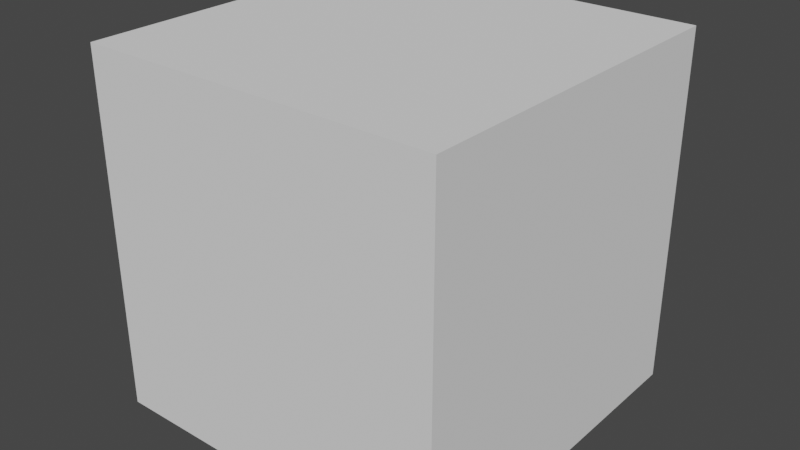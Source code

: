 # Source: cube.blend  (saved by Blender 3.0.42; exported with 4.5.12 LTS)
import bpy
from mathutils import Matrix  # noqa: F401  (used for matrix-valued properties, if any)

bpy.ops.wm.read_factory_settings(use_empty=True)
scene = bpy.context.scene
scene.name = 'Scene'

# ---- collections
col_cube = bpy.data.collections.new('Cube'); scene.collection.children.link(col_cube)

# ---- world
world_world = bpy.data.worlds.new('World'); scene.world = world_world
world_world.use_nodes = True; world_world.node_tree.nodes.clear()
_N = world_world.node_tree.nodes; _L = world_world.node_tree.links
n0 = _N.new('ShaderNodeOutputWorld'); n0.name = 'World Output'; n0.location = (300, 300)
n1 = _N.new('ShaderNodeBackground'); n1.name = 'Background'; n1.location = (10, 300)
n1.inputs[0].default_value = (0.05088, 0.05088, 0.05088, 1.0)
_L.new(n1.outputs[0], n0.inputs[0])
n0.is_active_output = True
world_world.color = (0.05088, 0.05088, 0.05088)
world_world.use_sun_shadow = False
world_world.sun_shadow_jitter_overblur = 0.0

# ---- meshes
me_cube = bpy.data.meshes.new('Cube')
me_cube.from_pydata([(1.0, 1.0, 1.899), (1.0, 1.0, 0.2995), (1.0, -1.0, 1.899), (1.0, -1.0, 0.2995), (-1.0, 1.0, 1.899), (-1.0, 1.0, 0.2995), (-1.0, -1.0, 1.899), (-1.0, -1.0, 0.2995)], [], [(0, 4, 6, 2), (3, 2, 6, 7), (7, 6, 4, 5), (1, 0, 2, 3), (5, 4, 0, 1)])
_uv = me_cube.uv_layers.new(name='UVMap')
_uv.uv.foreach_set('vector', [0.625, 0.5, 0.875, 0.5, 0.875, 0.75, 0.625, 0.75, 0.375, 0.75, 0.625, 0.75, 0.625, 1.0, 0.375, 1.0, 0.375, 0.0, 0.625, 0.0, 0.625, 0.25, 0.375, 0.25, 0.375, 0.5, 0.625, 0.5, 0.625, 0.75, 0.375, 0.75, 0.375, 0.25, 0.625, 0.25, 0.625, 0.5, 0.375, 0.5])
me_cube.use_remesh_preserve_volume = False
me_cube.use_remesh_preserve_attributes = False
me_cube.use_mirror_vertex_groups = False
me_cube.update()
me_cube_001 = bpy.data.meshes.new('Cube.001')
me_cube_001.from_pydata([(1.0, 1.0, 0.2995), (1.0, -1.0, 0.2995), (-1.0, 1.0, 0.2995), (-1.0, -1.0, 0.2995), (-1.0, 1.0, 0.0007629), (-1.0, -1.0, 0.0007629), (1.0, 1.0, 0.0007629), (1.0, -1.0, 0.0007629)], [], [(1, 3, 5, 7), (4, 6, 7, 5), (3, 2, 4, 5), (0, 1, 7, 6), (2, 0, 6, 4)])
_uv = me_cube_001.uv_layers.new(name='UVMap')
_uv.uv.foreach_set('vector', [0.375, 0.75, 0.375, 1.0, 0.375, 1.0, 0.375, 0.75, 0.125, 0.5, 0.375, 0.5, 0.375, 0.75, 0.125, 0.75, 0.375, 0.0, 0.375, 0.25, 0.375, 0.25, 0.375, 0.0, 0.375, 0.5, 0.375, 0.75, 0.375, 0.75, 0.375, 0.5, 0.375, 0.25, 0.375, 0.5, 0.375, 0.5, 0.375, 0.25])
me_cube_001.use_remesh_preserve_volume = False
me_cube_001.use_remesh_preserve_attributes = False
me_cube_001.use_mirror_vertex_groups = False
me_cube_001.update()
me_cube_002 = bpy.data.meshes.new('Cube.002')
me_cube_002.from_pydata([(1.0, 1.0, 1.899), (1.0, -1.0, 1.899), (-1.0, 1.0, 1.899), (-1.0, -1.0, 1.899), (1.0, 1.0, 1.899), (1.0, -1.0, 1.899), (-1.0, 1.0, 1.899), (-1.0, -1.0, 1.899), (1.0, 1.0, 2.001), (1.0, -1.0, 2.001), (-1.0, 1.0, 2.001), (-1.0, -1.0, 2.001)], [], [(9, 8, 10, 11), (0, 4, 8, 9, 5, 1), (2, 6, 10, 8, 4, 0), (3, 7, 11, 10, 6, 2), (1, 5, 9, 11, 7, 3)])
_uv = me_cube_002.uv_layers.new(name='UVMap')
_uv.uv.foreach_set('vector', [0.0, 0.0, 0.0, 0.0, 0.0, 0.0, 0.0, 0.0, 0.0, 0.0, 0.0, 0.0, 0.0, 0.0, 0.0, 0.0, 0.0, 0.0, 0.0, 0.0, 0.0, 0.0, 0.0, 0.0, 0.0, 0.0, 0.0, 0.0, 0.0, 0.0, 0.0, 0.0, 0.0, 0.0, 0.0, 0.0, 0.0, 0.0, 0.0, 0.0, 0.0, 0.0, 0.0, 0.0, 0.0, 0.0, 0.0, 0.0, 0.0, 0.0, 0.0, 0.0, 0.0, 0.0, 0.0, 0.0])
me_cube_002.use_remesh_preserve_volume = False
me_cube_002.use_remesh_preserve_attributes = False
me_cube_002.use_mirror_vertex_groups = False
me_cube_002.update()

# ---- objects
ob_mid = bpy.data.objects.new('Mid', me_cube)
ob_bot = bpy.data.objects.new('Bot', me_cube_001)
ob_top = bpy.data.objects.new('Top', me_cube_002)

# ---- transforms, parenting, visibility, modifiers, constraints
ob_mid.location = (0.0, 0.0, 0.0)
ob_mid.lock_rotations_4d = False
ob_mid.empty_display_type = 'ARROWS'
ob_mid.lineart.crease_threshold = 0.0
ob_bot.location = (0.0, 0.0, 0.0)
ob_bot.lock_rotations_4d = False
ob_bot.empty_display_type = 'ARROWS'
ob_bot.lineart.crease_threshold = 0.0
ob_top.location = (0.0, 0.0, 0.0)
ob_top.lock_rotations_4d = False
ob_top.empty_display_type = 'ARROWS'
ob_top.lineart.crease_threshold = 0.0

# ---- collection membership
col_cube.objects.link(ob_mid)
col_cube.objects.link(ob_bot)
col_cube.objects.link(ob_top)

# ---- scene / render settings (as saved in the file)
scene.frame_start = 1; scene.frame_end = 250; scene.frame_set(1)
scene.render.engine = 'BLENDER_EEVEE_NEXT'
scene.cycles.sampling_pattern = 'TABULATED_SOBOL'
scene.cycles.use_light_tree = False
scene.view_settings.view_transform = 'Filmic'
bpy.context.view_layer.update()

# ---- added for rendering (the .blend has no active camera and no usable light): camera, sun
cam_auto = bpy.data.cameras.new('AutoCamera')
cam_auto.lens = 50.0
cam_auto.sensor_width = 36.0
cam_auto.clip_end = 1000.0
ob_auto_camera = bpy.data.objects.new('AutoCamera', cam_auto)
scene.collection.objects.link(ob_auto_camera)
ob_auto_camera.location = (3.20494, -3.84593, 3.5646)
ob_auto_camera.rotation_euler = (1.09748, -7.21219e-08, 0.694738)
scene.camera = ob_auto_camera
light_auto_sun = bpy.data.lights.new('AutoSun', 'SUN')
light_auto_sun.energy = 3.0
light_auto_sun.angle = 0.0523599
ob_auto_sun = bpy.data.objects.new('AutoSun', light_auto_sun)
scene.collection.objects.link(ob_auto_sun)
ob_auto_sun.rotation_euler = (0.872665, 0.174533, 0.523599)
bpy.context.view_layer.update()
